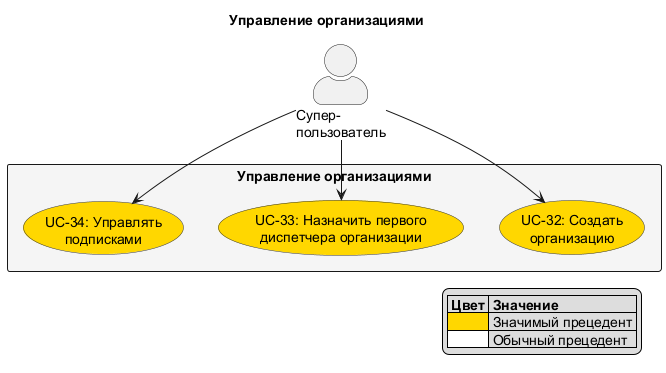

The diagram above was rendered by PlantUML. Its source (embedded in the PNG):
@startuml UC_8_Orgs
skinparam actorStyle awesome
skinparam usecaseBackgroundColor #White
skinparam usecaseBorderColor #333333
skinparam rectangleBackgroundColor #F5F5F5

title Управление организациями

actor "Супер-\nпользователь" as SuperUser

rectangle "Управление организациями" {
  usecase "UC-32: Создать\nорганизацию" as UC32 #Gold
  usecase "UC-33: Назначить первого\nдиспетчера организации" as UC33 #Gold
  usecase "UC-34: Управлять\nподписками" as UC34 #Gold
}

SuperUser --> UC32
SuperUser --> UC33
SuperUser --> UC34

legend right
  |= Цвет |= Значение |
  | <#Gold> | Значимый прецедент |
  | <#White> | Обычный прецедент |
endlegend
@enduml